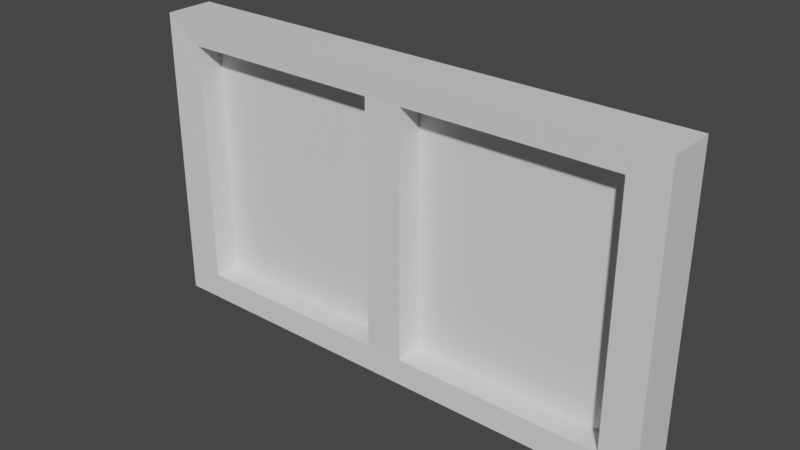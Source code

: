 # Source: TestWall.blend  (saved by Blender 2.82.7; exported with 4.5.12 LTS)
import bpy
from mathutils import Matrix  # noqa: F401  (used for matrix-valued properties, if any)

bpy.ops.wm.read_factory_settings(use_empty=True)
scene = bpy.context.scene
scene.name = 'Scene'

# ---- collections
col_collection = bpy.data.collections.new('Collection'); scene.collection.children.link(col_collection)

# ---- materials (node trees are filled in below, after node groups)
mat_wall1 = bpy.data.materials.new('Wall1')
mat_wall1.use_transparent_shadow = False
mat_wall2 = bpy.data.materials.new('Wall2')
mat_wall2.use_transparent_shadow = False

# ---- material node trees
mat_wall1.use_nodes = True; mat_wall1.node_tree.nodes.clear()
_N = mat_wall1.node_tree.nodes; _L = mat_wall1.node_tree.links
n0 = _N.new('ShaderNodeOutputMaterial'); n0.name = 'Material Output'; n0.location = (300, 300)
n1 = _N.new('ShaderNodeBsdfPrincipled'); n1.name = 'Principled BSDF'; n1.location = (10, 300)
n1.distribution = 'GGX'
n1.subsurface_method = 'BURLEY'
n1.inputs[3].default_value = 1.45
n1.inputs[27].default_value = (0.0, 0.0, 0.0, 1.0)
n1.inputs[28].default_value = 1.0
_L.new(n1.outputs[0], n0.inputs[0])
n0.is_active_output = True
mat_wall2.use_nodes = True; mat_wall2.node_tree.nodes.clear()
_N = mat_wall2.node_tree.nodes; _L = mat_wall2.node_tree.links
n0 = _N.new('ShaderNodeOutputMaterial'); n0.name = 'Material Output'; n0.location = (300, 300)
n1 = _N.new('ShaderNodeBsdfPrincipled'); n1.name = 'Principled BSDF'; n1.location = (10, 300)
n1.distribution = 'GGX'
n1.subsurface_method = 'BURLEY'
n1.inputs[3].default_value = 1.45
n1.inputs[27].default_value = (0.0, 0.0, 0.0, 1.0)
n1.inputs[28].default_value = 1.0
_L.new(n1.outputs[0], n0.inputs[0])
n0.is_active_output = True

# ---- world
world_world = bpy.data.worlds.new('World'); scene.world = world_world
world_world.use_nodes = True; world_world.node_tree.nodes.clear()
_N = world_world.node_tree.nodes; _L = world_world.node_tree.links
n0 = _N.new('ShaderNodeOutputWorld'); n0.name = 'World Output'; n0.location = (300, 300)
n1 = _N.new('ShaderNodeBackground'); n1.name = 'Background'; n1.location = (10, 300)
n1.inputs[0].default_value = (0.05088, 0.05088, 0.05088, 1.0)
_L.new(n1.outputs[0], n0.inputs[0])
n0.is_active_output = True
world_world.color = (0.05088, 0.05088, 0.05088)
world_world.use_sun_shadow = False
world_world.sun_shadow_jitter_overblur = 0.0

# ---- meshes
me_cube_001 = bpy.data.meshes.new('Cube.001')
me_cube_001.from_pydata([(-6.782, -0.3077, -1.0), (-6.782, -0.3077, 6.381), (-6.782, 0.3077, -1.0), (-6.782, 0.3077, 6.381), (6.782, -0.3077, -1.0), (6.782, -0.3077, 6.381), (6.782, 0.3077, -1.0), (6.782, 0.3077, 6.381), (-7.873, 0.3404, -1.769), (-7.873, -0.3404, -1.769), (-7.873, -0.3404, 7.15), (-7.873, 0.3404, 7.15), (7.873, 0.3404, -1.769), (7.873, 0.3404, 7.15), (7.873, -0.3404, -1.769), (7.873, -0.3404, 7.15), (0.0, 0.3077, -1.0), (0.0, 0.3077, 6.381), (0.0, 0.3404, -1.769), (0.0, 0.3404, 7.15), (0.0, -0.3404, -1.769), (0.0, -0.3404, 7.15), (0.5605, 0.3077, 6.381), (-0.5605, 0.3077, 6.381), (0.6506, 0.3404, 7.15), (-0.6506, 0.3404, 7.15), (-0.5605, -0.3077, 6.381), (0.5605, -0.3077, 6.381), (-0.6506, -0.3404, 7.15), (0.6506, -0.3404, 7.15), (-0.6506, 0.3404, -1.769), (0.6506, 0.3404, -1.769), (0.6506, -0.3404, -1.769), (-0.6506, -0.3404, -1.769), (0.5605, -0.3077, -1.0), (-0.5605, -0.3077, -1.0), (-0.5605, 0.3077, -1.0), (0.5605, 0.3077, -1.0), (-6.782, -1.092, -1.0), (-6.782, -1.092, 6.381), (7.873, -1.125, -1.769), (6.782, -1.092, -1.0), (-7.873, -1.125, -1.769), (-7.873, -1.125, 7.15), (6.782, -1.092, 6.381), (0.0, -1.092, -1.0), (0.5605, -1.092, -1.0), (0.0, -1.092, 6.381), (-0.5605, -1.092, 6.381), (7.873, -1.125, 7.15), (0.0, -1.125, -1.769), (0.6506, -1.125, -1.769), (0.0, -1.125, 7.15), (-0.6506, -1.125, 7.15), (-0.5605, -1.092, -1.0), (0.5605, -1.092, 6.381), (-0.6506, -1.125, -1.769), (0.6506, -1.125, 7.15)], [], [(16, 37, 31, 18), (16, 17, 22, 37), (6, 7, 13, 12), (14, 15, 49, 40), (28, 10, 43, 53), (10, 9, 42, 43), (9, 10, 11, 8), (12, 13, 15, 14), (18, 31, 32, 20), (19, 25, 28, 21), (29, 21, 52, 57), (34, 27, 55, 46), (17, 23, 25, 19), (3, 2, 8, 11), (22, 17, 19, 24), (35, 0, 38, 54), (24, 19, 21, 29), (30, 18, 20, 33), (26, 35, 54, 48), (27, 5, 44, 55), (36, 23, 17, 16), (36, 16, 18, 30), (37, 22, 7, 6), (23, 3, 11, 25), (7, 22, 24, 13), (25, 11, 10, 28), (35, 26, 1, 0), (33, 20, 50, 56), (13, 24, 29, 15), (4, 34, 46, 41), (2, 36, 30, 8), (31, 12, 14, 32), (1, 26, 48, 39), (8, 30, 33, 9), (4, 5, 27, 34), (9, 33, 56, 42), (2, 3, 23, 36), (37, 6, 12, 31), (45, 47, 48, 54), (45, 54, 56, 50), (38, 39, 43, 42), (47, 55, 57, 52), (44, 41, 40, 49), (48, 47, 52, 53), (46, 45, 50, 51), (46, 55, 47, 45), (55, 44, 49, 57), (39, 48, 53, 43), (41, 46, 51, 40), (54, 38, 42, 56), (15, 29, 57, 49), (20, 32, 51, 50), (21, 28, 53, 52), (0, 1, 39, 38), (5, 4, 41, 44), (32, 14, 40, 51)])
me_cube_001.polygons.foreach_set('material_index', [0, 0, 0, 0, 0, 0, 0, 0, 0, 0, 0, 0, 0, 0, 0, 0, 0, 0, 0, 0, 0, 0, 0, 0, 0, 0, 1, 0, 0, 0, 0, 0, 0, 0, 1, 0, 0, 0, 0, 0, 0, 0, 0, 0, 0, 0, 0, 0, 0, 0, 0, 0, 0, 0, 0, 0])
_uv = me_cube_001.uv_layers.new(name='UVMap')
_uv.uv.foreach_set('vector', [0.4209, 0.3404, 0.4209, 0.3647, 0.3875, 0.3686, 0.3875, 0.3404, 0.4209, 0.3404, 0.7415, 0.3404, 0.7415, 0.3647, 0.4209, 0.3647, 0.4209, 0.6337, 0.7415, 0.6337, 0.7749, 0.6808, 0.3875, 0.6808, 0.9363, 0.3857, 0.9363, 0.7714, 0.9023, 0.7714, 0.9023, 0.3857, 0.809, 0.3686, 0.809, 0.6808, 0.7749, 0.6808, 0.7749, 0.3686, 0.9363, 0.0, 0.9363, 0.3857, 0.9023, 0.3857, 0.9023, 2.062e-08, 0.9363, 0.3857, 0.9363, 0.0, 0.9659, 0.0, 0.9659, 0.3857, 0.9659, 0.3857, 0.9659, 0.7714, 0.9363, 0.7714, 0.9363, 0.3857, 0.9023, 0.3404, 0.9023, 0.3686, 0.8727, 0.3686, 0.8727, 0.3404, 0.8386, 0.3404, 0.8386, 0.3686, 0.809, 0.3686, 0.809, 0.3404, 0.809, 0.3123, 0.809, 0.3404, 0.7749, 0.3404, 0.7749, 0.3123, 0.5746, 0.6808, 0.5746, 1.0, 0.5405, 1.0, 0.5405, 0.6808, 0.7415, 0.3404, 0.7415, 0.3162, 0.7749, 0.3123, 0.7749, 0.3404, 0.7415, 0.04718, 0.4209, 0.04718, 0.3875, 1.237e-07, 0.7749, 0.0, 0.7415, 0.3647, 0.7415, 0.3404, 0.7749, 0.3404, 0.7749, 0.3686, 0.6087, 0.9498, 0.6087, 0.6808, 0.6428, 0.6808, 0.6428, 0.9498, 0.8386, 0.3123, 0.8386, 0.3404, 0.809, 0.3404, 0.809, 0.3123, 0.9023, 0.3123, 0.9023, 0.3404, 0.8727, 0.3404, 0.8727, 0.3123, 1.0, 0.3192, 1.0, 0.6383, 0.9659, 0.6383, 0.9659, 0.3192, 0.6428, 0.9498, 0.6428, 0.6808, 0.6769, 0.6808, 0.6769, 0.9498, 0.4209, 0.3162, 0.7415, 0.3162, 0.7415, 0.3404, 0.4209, 0.3404, 0.4209, 0.3162, 0.4209, 0.3404, 0.3875, 0.3404, 0.3875, 0.3123, 0.4209, 0.3647, 0.7415, 0.3647, 0.7415, 0.6337, 0.4209, 0.6337, 0.7415, 0.3162, 0.7415, 0.04718, 0.7749, 0.0, 0.7749, 0.3123, 0.7415, 0.6337, 0.7415, 0.3647, 0.7749, 0.3686, 0.7749, 0.6808, 0.8386, 0.3686, 0.8386, 0.6808, 0.809, 0.6808, 0.809, 0.3686, 0.8921, 0.01022, 0.8921, 0.9898, 0.06653, 0.9898, 0.06653, 0.01022, 0.8727, 0.3123, 0.8727, 0.3404, 0.8386, 0.3404, 0.8386, 0.3123, 0.8386, 0.0, 0.8386, 0.3123, 0.809, 0.3123, 0.809, 0.0, 0.7109, 0.6808, 0.7109, 0.9498, 0.6769, 0.9498, 0.6769, 0.6808, 0.4209, 0.04718, 0.4209, 0.3162, 0.3875, 0.3123, 0.3875, 1.237e-07, 0.9023, 0.3686, 0.9023, 0.6808, 0.8727, 0.6808, 0.8727, 0.3686, 0.6087, 0.6808, 0.6087, 0.9498, 0.5746, 0.9498, 0.5746, 0.6808, 0.9023, 0.0, 0.9023, 0.3123, 0.8727, 0.3123, 0.8727, 0.0, 0.04535, 0.9898, 0.04535, 0.01022, 0.871, 0.01022, 0.871, 0.9898, 0.8727, 0.0, 0.8727, 0.3123, 0.8386, 0.3123, 0.8386, 0.0, 0.4209, 0.04718, 0.7415, 0.04718, 0.7415, 0.3162, 0.4209, 0.3162, 0.4209, 0.3647, 0.4209, 0.6337, 0.3875, 0.6808, 0.3875, 0.3686, 0.03341, 0.3404, 0.3541, 0.3404, 0.3541, 0.3647, 0.03341, 0.3647, 0.03341, 0.3404, 0.03341, 0.3647, 1.709e-07, 0.3686, 1.605e-07, 0.3404, 0.03341, 0.6337, 0.3541, 0.6337, 0.3875, 0.6808, 3.211e-07, 0.6808, 0.3541, 0.3404, 0.3541, 0.3162, 0.3875, 0.3123, 0.3875, 0.3404, 0.3541, 0.04718, 0.03341, 0.04718, 0.0, 1.65e-07, 0.3875, 0.0, 0.3541, 0.3647, 0.3541, 0.3404, 0.3875, 0.3404, 0.3875, 0.3686, 0.03341, 0.3162, 0.03341, 0.3404, 1.605e-07, 0.3404, 1.502e-07, 0.3123, 0.03341, 0.3162, 0.3541, 0.3162, 0.3541, 0.3404, 0.03341, 0.3404, 0.3541, 0.3162, 0.3541, 0.04718, 0.3875, 0.0, 0.3875, 0.3123, 0.3541, 0.6337, 0.3541, 0.3647, 0.3875, 0.3686, 0.3875, 0.6808, 0.03341, 0.04718, 0.03341, 0.3162, 1.502e-07, 0.3123, 0.0, 1.65e-07, 0.03341, 0.3647, 0.03341, 0.6337, 3.211e-07, 0.6808, 1.709e-07, 0.3686, 0.809, 0.0, 0.809, 0.3123, 0.7749, 0.3123, 0.7749, 0.0, 0.8727, 0.3404, 0.8727, 0.3686, 0.8386, 0.3686, 0.8386, 0.3404, 0.809, 0.3404, 0.809, 0.3686, 0.7749, 0.3686, 0.7749, 0.3404, 1.0, 0.6383, 1.0, 0.9575, 0.9659, 0.9575, 0.9659, 0.6383, 1.0, 0.0, 1.0, 0.3192, 0.9659, 0.3192, 0.9659, 2.062e-08, 0.8727, 0.3686, 0.8727, 0.6808, 0.8386, 0.6808, 0.8386, 0.3686])
me_cube_001.materials.append(mat_wall1)
me_cube_001.materials.append(mat_wall2)
me_cube_001.use_remesh_fix_poles = True
me_cube_001.use_remesh_preserve_attributes = False
me_cube_001.use_mirror_vertex_groups = False
me_cube_001.update()

# ---- objects
ob_cube = bpy.data.objects.new('Cube', me_cube_001)

# ---- transforms, parenting, visibility, modifiers, constraints
ob_cube.location = (0.0, 0.0, 0.0)
ob_cube.lineart.crease_threshold = 0.0

# ---- collection membership
col_collection.objects.link(ob_cube)

# ---- scene / render settings (as saved in the file)
scene.frame_start = 1; scene.frame_end = 250; scene.frame_set(1)
scene.render.engine = 'BLENDER_EEVEE_NEXT'
scene.cycles.use_denoising = False
scene.cycles.samples = 128
scene.cycles.sampling_pattern = 'TABULATED_SOBOL'
scene.cycles.use_adaptive_sampling = False
scene.cycles.use_light_tree = False
scene.view_settings.view_transform = 'Filmic'
bpy.context.view_layer.update()

# ---- added for rendering (the .blend has no active camera and no usable light): camera, sun
cam_auto = bpy.data.cameras.new('AutoCamera')
cam_auto.lens = 50.0
cam_auto.sensor_width = 36.0
cam_auto.clip_end = 1000.0
ob_auto_camera = bpy.data.objects.new('AutoCamera', cam_auto)
scene.collection.objects.link(ob_auto_camera)
ob_auto_camera.location = (16.7976, -20.5494, 16.1287)
ob_auto_camera.rotation_euler = (1.09748, -7.21219e-08, 0.694738)
scene.camera = ob_auto_camera
light_auto_sun = bpy.data.lights.new('AutoSun', 'SUN')
light_auto_sun.energy = 3.0
light_auto_sun.angle = 0.0523599
ob_auto_sun = bpy.data.objects.new('AutoSun', light_auto_sun)
scene.collection.objects.link(ob_auto_sun)
ob_auto_sun.rotation_euler = (0.872665, 0.174533, 0.523599)
bpy.context.view_layer.update()
